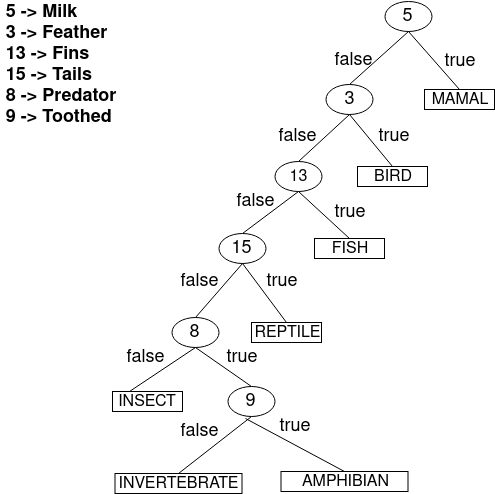

The diagram above was exported from draw.io. Its source (the exported page's mxGraphModel, read from the mxfile embedded in the PNG):
<mxGraphModel dx="1074" dy="474" grid="1" gridSize="10" guides="1" tooltips="1" connect="1" arrows="1" fold="1" page="1" pageScale="1" pageWidth="827" pageHeight="1169" math="0" shadow="0">
  <root>
    <mxCell id="0" />
    <mxCell id="1" parent="0" />
    <mxCell id="brX16bUqFvdUH9-N2MfL-1" value="&lt;font style=&quot;font-size: 18px&quot;&gt;5&lt;/font&gt;" style="ellipse;whiteSpace=wrap;html=1;" vertex="1" parent="1">
      <mxGeometry x="384" y="51" width="47" height="30" as="geometry" />
    </mxCell>
    <mxCell id="brX16bUqFvdUH9-N2MfL-2" value="&lt;font style=&quot;font-size: 18px&quot;&gt;3&lt;/font&gt;" style="ellipse;whiteSpace=wrap;html=1;" vertex="1" parent="1">
      <mxGeometry x="325.5" y="134" width="47" height="30" as="geometry" />
    </mxCell>
    <mxCell id="brX16bUqFvdUH9-N2MfL-3" value="&lt;font size=&quot;3&quot;&gt;13&lt;/font&gt;" style="ellipse;whiteSpace=wrap;html=1;" vertex="1" parent="1">
      <mxGeometry x="274" y="211" width="47" height="30" as="geometry" />
    </mxCell>
    <mxCell id="brX16bUqFvdUH9-N2MfL-4" value="&lt;font style=&quot;font-size: 18px&quot;&gt;15&lt;/font&gt;" style="ellipse;whiteSpace=wrap;html=1;" vertex="1" parent="1">
      <mxGeometry x="218" y="283" width="47" height="30" as="geometry" />
    </mxCell>
    <mxCell id="brX16bUqFvdUH9-N2MfL-5" value="&lt;font style=&quot;font-size: 18px&quot;&gt;8&lt;/font&gt;" style="ellipse;whiteSpace=wrap;html=1;" vertex="1" parent="1">
      <mxGeometry x="171" y="367" width="47" height="30" as="geometry" />
    </mxCell>
    <mxCell id="brX16bUqFvdUH9-N2MfL-6" value="&lt;font style=&quot;font-size: 18px&quot;&gt;9&lt;/font&gt;" style="ellipse;whiteSpace=wrap;html=1;" vertex="1" parent="1">
      <mxGeometry x="227" y="436" width="47" height="30" as="geometry" />
    </mxCell>
    <mxCell id="brX16bUqFvdUH9-N2MfL-9" value="&lt;div style=&quot;text-align: left&quot;&gt;&lt;span style=&quot;font-size: 18px&quot;&gt;&lt;b&gt;5 -&amp;gt; Milk&lt;/b&gt;&lt;/span&gt;&lt;/div&gt;&lt;div style=&quot;text-align: left&quot;&gt;&lt;span style=&quot;font-size: 18px&quot;&gt;&lt;b&gt;3 -&amp;gt; Feather&lt;/b&gt;&lt;/span&gt;&lt;/div&gt;&lt;div style=&quot;text-align: left&quot;&gt;&lt;span style=&quot;font-size: 18px&quot;&gt;&lt;b&gt;13 -&amp;gt; Fins&lt;/b&gt;&lt;/span&gt;&lt;/div&gt;&lt;div style=&quot;text-align: left&quot;&gt;&lt;span style=&quot;font-size: 18px&quot;&gt;&lt;b&gt;15 -&amp;gt; Tails&lt;/b&gt;&lt;/span&gt;&lt;/div&gt;&lt;div style=&quot;text-align: left&quot;&gt;&lt;span style=&quot;font-size: 18px&quot;&gt;&lt;b&gt;8 -&amp;gt; Predator&lt;/b&gt;&lt;/span&gt;&lt;/div&gt;&lt;div style=&quot;text-align: left&quot;&gt;&lt;span style=&quot;font-size: 18px&quot;&gt;&lt;b&gt;9 -&amp;gt; Toothed&lt;/b&gt;&lt;/span&gt;&lt;/div&gt;" style="text;html=1;strokeColor=none;fillColor=none;align=center;verticalAlign=middle;whiteSpace=wrap;rounded=0;" vertex="1" parent="1">
      <mxGeometry y="50" width="120" height="130" as="geometry" />
    </mxCell>
    <mxCell id="brX16bUqFvdUH9-N2MfL-10" value="&lt;font size=&quot;3&quot;&gt;MAMAL&lt;/font&gt;" style="rounded=0;whiteSpace=wrap;html=1;" vertex="1" parent="1">
      <mxGeometry x="424" y="139" width="70" height="20" as="geometry" />
    </mxCell>
    <mxCell id="brX16bUqFvdUH9-N2MfL-13" value="" style="endArrow=none;html=1;exitX=0.5;exitY=0;exitDx=0;exitDy=0;entryX=0.5;entryY=1;entryDx=0;entryDy=0;" edge="1" parent="1" source="brX16bUqFvdUH9-N2MfL-10" target="brX16bUqFvdUH9-N2MfL-1">
      <mxGeometry width="50" height="50" relative="1" as="geometry">
        <mxPoint x="419" y="131" as="sourcePoint" />
        <mxPoint x="469" y="81" as="targetPoint" />
      </mxGeometry>
    </mxCell>
    <mxCell id="brX16bUqFvdUH9-N2MfL-14" value="" style="endArrow=none;html=1;exitX=0.5;exitY=0;exitDx=0;exitDy=0;entryX=0.5;entryY=1;entryDx=0;entryDy=0;" edge="1" parent="1" source="brX16bUqFvdUH9-N2MfL-2" target="brX16bUqFvdUH9-N2MfL-1">
      <mxGeometry width="50" height="50" relative="1" as="geometry">
        <mxPoint x="478" y="161" as="sourcePoint" />
        <mxPoint x="407" y="91" as="targetPoint" />
      </mxGeometry>
    </mxCell>
    <mxCell id="brX16bUqFvdUH9-N2MfL-16" value="&lt;font size=&quot;3&quot;&gt;BIRD&lt;/font&gt;" style="rounded=0;whiteSpace=wrap;html=1;" vertex="1" parent="1">
      <mxGeometry x="357" y="216" width="70" height="20" as="geometry" />
    </mxCell>
    <mxCell id="brX16bUqFvdUH9-N2MfL-17" value="" style="endArrow=none;html=1;entryX=0.5;entryY=1;entryDx=0;entryDy=0;exitX=0.5;exitY=0;exitDx=0;exitDy=0;" edge="1" parent="1" source="brX16bUqFvdUH9-N2MfL-3" target="brX16bUqFvdUH9-N2MfL-2">
      <mxGeometry width="50" height="50" relative="1" as="geometry">
        <mxPoint x="285" y="239" as="sourcePoint" />
        <mxPoint x="335" y="189" as="targetPoint" />
      </mxGeometry>
    </mxCell>
    <mxCell id="brX16bUqFvdUH9-N2MfL-19" value="" style="endArrow=none;html=1;entryX=0.5;entryY=1;entryDx=0;entryDy=0;exitX=0.5;exitY=0;exitDx=0;exitDy=0;" edge="1" parent="1" source="brX16bUqFvdUH9-N2MfL-16" target="brX16bUqFvdUH9-N2MfL-2">
      <mxGeometry width="50" height="50" relative="1" as="geometry">
        <mxPoint x="359" y="224" as="sourcePoint" />
        <mxPoint x="409" y="174" as="targetPoint" />
      </mxGeometry>
    </mxCell>
    <mxCell id="brX16bUqFvdUH9-N2MfL-20" value="&lt;font size=&quot;3&quot;&gt;FISH&lt;/font&gt;" style="rounded=0;whiteSpace=wrap;html=1;" vertex="1" parent="1">
      <mxGeometry x="314" y="288" width="70" height="20" as="geometry" />
    </mxCell>
    <mxCell id="brX16bUqFvdUH9-N2MfL-21" value="" style="endArrow=none;html=1;entryX=0.5;entryY=1;entryDx=0;entryDy=0;exitX=0.5;exitY=0;exitDx=0;exitDy=0;" edge="1" parent="1" source="brX16bUqFvdUH9-N2MfL-4" target="brX16bUqFvdUH9-N2MfL-3">
      <mxGeometry width="50" height="50" relative="1" as="geometry">
        <mxPoint x="224" y="296" as="sourcePoint" />
        <mxPoint x="274" y="246" as="targetPoint" />
      </mxGeometry>
    </mxCell>
    <mxCell id="brX16bUqFvdUH9-N2MfL-22" value="" style="endArrow=none;html=1;exitX=0.5;exitY=0;exitDx=0;exitDy=0;entryX=0.5;entryY=1;entryDx=0;entryDy=0;" edge="1" parent="1" source="brX16bUqFvdUH9-N2MfL-20" target="brX16bUqFvdUH9-N2MfL-3">
      <mxGeometry width="50" height="50" relative="1" as="geometry">
        <mxPoint x="278" y="301" as="sourcePoint" />
        <mxPoint x="328" y="251" as="targetPoint" />
      </mxGeometry>
    </mxCell>
    <mxCell id="brX16bUqFvdUH9-N2MfL-23" value="&lt;font size=&quot;3&quot;&gt;REPTILE&lt;/font&gt;" style="rounded=0;whiteSpace=wrap;html=1;" vertex="1" parent="1">
      <mxGeometry x="251" y="372" width="70" height="20" as="geometry" />
    </mxCell>
    <mxCell id="brX16bUqFvdUH9-N2MfL-24" value="" style="endArrow=none;html=1;entryX=0.5;entryY=1;entryDx=0;entryDy=0;exitX=0.5;exitY=0;exitDx=0;exitDy=0;" edge="1" parent="1" source="brX16bUqFvdUH9-N2MfL-5" target="brX16bUqFvdUH9-N2MfL-4">
      <mxGeometry width="50" height="50" relative="1" as="geometry">
        <mxPoint x="154" y="398" as="sourcePoint" />
        <mxPoint x="204" y="348" as="targetPoint" />
      </mxGeometry>
    </mxCell>
    <mxCell id="brX16bUqFvdUH9-N2MfL-25" value="" style="endArrow=none;html=1;entryX=0.5;entryY=1;entryDx=0;entryDy=0;exitX=0.5;exitY=0;exitDx=0;exitDy=0;" edge="1" parent="1" source="brX16bUqFvdUH9-N2MfL-23" target="brX16bUqFvdUH9-N2MfL-4">
      <mxGeometry width="50" height="50" relative="1" as="geometry">
        <mxPoint x="218" y="418" as="sourcePoint" />
        <mxPoint x="268" y="368" as="targetPoint" />
      </mxGeometry>
    </mxCell>
    <mxCell id="brX16bUqFvdUH9-N2MfL-26" value="&lt;font size=&quot;3&quot;&gt;INSECT&lt;/font&gt;" style="rounded=0;whiteSpace=wrap;html=1;" vertex="1" parent="1">
      <mxGeometry x="112" y="441" width="70" height="20" as="geometry" />
    </mxCell>
    <mxCell id="brX16bUqFvdUH9-N2MfL-27" value="" style="endArrow=none;html=1;entryX=0.5;entryY=1;entryDx=0;entryDy=0;exitX=0.5;exitY=0;exitDx=0;exitDy=0;" edge="1" parent="1" target="brX16bUqFvdUH9-N2MfL-5">
      <mxGeometry width="50" height="50" relative="1" as="geometry">
        <mxPoint x="129" y="441" as="sourcePoint" />
        <mxPoint x="154" y="422" as="targetPoint" />
      </mxGeometry>
    </mxCell>
    <mxCell id="brX16bUqFvdUH9-N2MfL-28" value="" style="endArrow=none;html=1;entryX=0.5;entryY=1;entryDx=0;entryDy=0;exitX=0.5;exitY=0;exitDx=0;exitDy=0;" edge="1" parent="1" source="brX16bUqFvdUH9-N2MfL-6" target="brX16bUqFvdUH9-N2MfL-5">
      <mxGeometry width="50" height="50" relative="1" as="geometry">
        <mxPoint x="177.5" y="502" as="sourcePoint" />
        <mxPoint x="227.5" y="452" as="targetPoint" />
      </mxGeometry>
    </mxCell>
    <mxCell id="brX16bUqFvdUH9-N2MfL-29" value="" style="endArrow=none;html=1;entryX=0.5;entryY=1;entryDx=0;entryDy=0;exitX=0.5;exitY=0;exitDx=0;exitDy=0;" edge="1" parent="1" source="brX16bUqFvdUH9-N2MfL-30" target="brX16bUqFvdUH9-N2MfL-6">
      <mxGeometry width="50" height="50" relative="1" as="geometry">
        <mxPoint x="168" y="511" as="sourcePoint" />
        <mxPoint x="218" y="461" as="targetPoint" />
      </mxGeometry>
    </mxCell>
    <mxCell id="brX16bUqFvdUH9-N2MfL-30" value="&lt;font size=&quot;3&quot;&gt;INVERTEBRATE&lt;/font&gt;" style="rounded=0;whiteSpace=wrap;html=1;" vertex="1" parent="1">
      <mxGeometry x="114.5" y="523" width="127" height="20" as="geometry" />
    </mxCell>
    <mxCell id="brX16bUqFvdUH9-N2MfL-31" value="&lt;font size=&quot;3&quot;&gt;AMPHIBIAN&lt;/font&gt;" style="rounded=0;whiteSpace=wrap;html=1;" vertex="1" parent="1">
      <mxGeometry x="280.5" y="521" width="127" height="20" as="geometry" />
    </mxCell>
    <mxCell id="brX16bUqFvdUH9-N2MfL-32" value="" style="endArrow=none;html=1;entryX=0.383;entryY=1.067;entryDx=0;entryDy=0;entryPerimeter=0;exitX=0.5;exitY=0;exitDx=0;exitDy=0;" edge="1" parent="1" source="brX16bUqFvdUH9-N2MfL-31" target="brX16bUqFvdUH9-N2MfL-6">
      <mxGeometry width="50" height="50" relative="1" as="geometry">
        <mxPoint x="307" y="501" as="sourcePoint" />
        <mxPoint x="357" y="451" as="targetPoint" />
      </mxGeometry>
    </mxCell>
    <mxCell id="brX16bUqFvdUH9-N2MfL-43" value="&lt;span style=&quot;font-size: 18px&quot;&gt;false&lt;/span&gt;" style="text;html=1;strokeColor=none;fillColor=none;align=center;verticalAlign=middle;whiteSpace=wrap;rounded=0;" vertex="1" parent="1">
      <mxGeometry x="332.5" y="100" width="40" height="20" as="geometry" />
    </mxCell>
    <mxCell id="brX16bUqFvdUH9-N2MfL-44" value="&lt;font style=&quot;font-size: 18px&quot;&gt;true&lt;br&gt;&lt;/font&gt;" style="text;html=1;strokeColor=none;fillColor=none;align=center;verticalAlign=middle;whiteSpace=wrap;rounded=0;" vertex="1" parent="1">
      <mxGeometry x="439" y="101" width="40" height="20" as="geometry" />
    </mxCell>
    <mxCell id="brX16bUqFvdUH9-N2MfL-50" value="&lt;span style=&quot;font-size: 18px&quot;&gt;false&lt;/span&gt;" style="text;html=1;strokeColor=none;fillColor=none;align=center;verticalAlign=middle;whiteSpace=wrap;rounded=0;" vertex="1" parent="1">
      <mxGeometry x="276" y="176" width="40" height="20" as="geometry" />
    </mxCell>
    <mxCell id="brX16bUqFvdUH9-N2MfL-51" value="&lt;span style=&quot;font-size: 18px&quot;&gt;false&lt;/span&gt;" style="text;html=1;strokeColor=none;fillColor=none;align=center;verticalAlign=middle;whiteSpace=wrap;rounded=0;" vertex="1" parent="1">
      <mxGeometry x="234" y="241" width="40" height="20" as="geometry" />
    </mxCell>
    <mxCell id="brX16bUqFvdUH9-N2MfL-53" value="&lt;span style=&quot;font-size: 18px&quot;&gt;false&lt;/span&gt;" style="text;html=1;strokeColor=none;fillColor=none;align=center;verticalAlign=middle;whiteSpace=wrap;rounded=0;" vertex="1" parent="1">
      <mxGeometry x="178" y="321" width="40" height="20" as="geometry" />
    </mxCell>
    <mxCell id="brX16bUqFvdUH9-N2MfL-54" value="&lt;span style=&quot;font-size: 18px&quot;&gt;false&lt;/span&gt;" style="text;html=1;strokeColor=none;fillColor=none;align=center;verticalAlign=middle;whiteSpace=wrap;rounded=0;" vertex="1" parent="1">
      <mxGeometry x="124" y="397" width="40" height="20" as="geometry" />
    </mxCell>
    <mxCell id="brX16bUqFvdUH9-N2MfL-55" value="&lt;span style=&quot;font-size: 18px&quot;&gt;false&lt;/span&gt;" style="text;html=1;strokeColor=none;fillColor=none;align=center;verticalAlign=middle;whiteSpace=wrap;rounded=0;" vertex="1" parent="1">
      <mxGeometry x="178" y="471" width="40" height="20" as="geometry" />
    </mxCell>
    <mxCell id="brX16bUqFvdUH9-N2MfL-56" value="&lt;font style=&quot;font-size: 18px&quot;&gt;true&lt;br&gt;&lt;/font&gt;" style="text;html=1;strokeColor=none;fillColor=none;align=center;verticalAlign=middle;whiteSpace=wrap;rounded=0;" vertex="1" parent="1">
      <mxGeometry x="372.5" y="176" width="40" height="20" as="geometry" />
    </mxCell>
    <mxCell id="brX16bUqFvdUH9-N2MfL-57" value="&lt;font style=&quot;font-size: 18px&quot;&gt;true&lt;br&gt;&lt;/font&gt;" style="text;html=1;strokeColor=none;fillColor=none;align=center;verticalAlign=middle;whiteSpace=wrap;rounded=0;" vertex="1" parent="1">
      <mxGeometry x="329" y="252" width="40" height="20" as="geometry" />
    </mxCell>
    <mxCell id="brX16bUqFvdUH9-N2MfL-58" value="&lt;font style=&quot;font-size: 18px&quot;&gt;true&lt;br&gt;&lt;/font&gt;" style="text;html=1;strokeColor=none;fillColor=none;align=center;verticalAlign=middle;whiteSpace=wrap;rounded=0;" vertex="1" parent="1">
      <mxGeometry x="260.5" y="321" width="40" height="20" as="geometry" />
    </mxCell>
    <mxCell id="brX16bUqFvdUH9-N2MfL-59" value="&lt;font style=&quot;font-size: 18px&quot;&gt;true&lt;br&gt;&lt;/font&gt;" style="text;html=1;strokeColor=none;fillColor=none;align=center;verticalAlign=middle;whiteSpace=wrap;rounded=0;" vertex="1" parent="1">
      <mxGeometry x="220.5" y="397" width="40" height="20" as="geometry" />
    </mxCell>
    <mxCell id="brX16bUqFvdUH9-N2MfL-60" value="&lt;font style=&quot;font-size: 18px&quot;&gt;true&lt;br&gt;&lt;/font&gt;" style="text;html=1;strokeColor=none;fillColor=none;align=center;verticalAlign=middle;whiteSpace=wrap;rounded=0;" vertex="1" parent="1">
      <mxGeometry x="274" y="466" width="40" height="20" as="geometry" />
    </mxCell>
  </root>
</mxGraphModel>